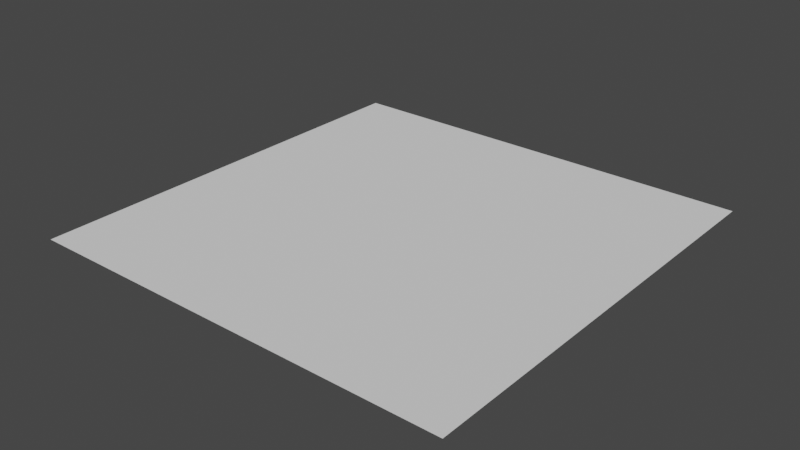# Source: tile_7.blend  (saved by Blender 3.1.7; exported with 4.5.12 LTS)
import bpy
from mathutils import Matrix  # noqa: F401  (used for matrix-valued properties, if any)

bpy.ops.wm.read_factory_settings(use_empty=True)
scene = bpy.context.scene
scene.name = 'Scene'

# ---- collections
col_ground_7 = bpy.data.collections.new('ground_7'); scene.collection.children.link(col_ground_7)
col_tile_7_trees = bpy.data.collections.new('tile_7_trees'); scene.collection.children.link(col_tile_7_trees)

# ---- materials (node trees are filled in below, after node groups)
mat_snow_ground = bpy.data.materials.new('snow_ground')

# ---- material node trees

# ---- world
world_world = bpy.data.worlds.new('World'); scene.world = world_world
world_world.use_nodes = True; world_world.node_tree.nodes.clear()
_N = world_world.node_tree.nodes; _L = world_world.node_tree.links
n0 = _N.new('ShaderNodeOutputWorld'); n0.name = 'World Output'; n0.location = (300, 300)
n1 = _N.new('ShaderNodeBackground'); n1.name = 'Background'; n1.location = (10, 300)
n1.inputs[0].default_value = (0.05088, 0.05088, 0.05088, 1.0)
_L.new(n1.outputs[0], n0.inputs[0])
n0.is_active_output = True
world_world.color = (0.05088, 0.05088, 0.05088)
world_world.use_sun_shadow = False
world_world.sun_shadow_jitter_overblur = 0.0

# ---- meshes
me_plane = bpy.data.meshes.new('Plane')
me_plane.from_pydata([(-10.0, -10.0, 0.0), (10.0, -10.0, 0.0), (-10.0, 10.0, 0.0), (10.0, 10.0, 0.0)], [], [(0, 1, 3, 2)])
_uv = me_plane.uv_layers.new(name='UVMap')
_uv.uv.foreach_set('vector', [0.0, 0.0, 1.0, 0.0, 1.0, 1.0, 0.0, 1.0])
me_plane.materials.append(mat_snow_ground)
me_plane.use_remesh_fix_poles = True
me_plane.use_remesh_preserve_attributes = False
me_plane.update()

# ---- objects
ob_tile_7_ground = bpy.data.objects.new('tile_7_ground', me_plane)
ob_tile_7_base = bpy.data.objects.new('tile_7_base', None)
ob_weapon_spawn_place_7 = bpy.data.objects.new('weapon_spawn_place_7', None)
ob_weapon_spawn_place_7_offset = bpy.data.objects.new('weapon_spawn_place_7_offset', None)
ob_tile_7_tree_000 = bpy.data.objects.new('tile_7_tree.000', None)
ob_tile_7_tree_001 = bpy.data.objects.new('tile_7_tree.001', None)
ob_tile_7_tree_002 = bpy.data.objects.new('tile_7_tree.002', None)
ob_tile_7_tree_003 = bpy.data.objects.new('tile_7_tree.003', None)
ob_tile_7_tree_004 = bpy.data.objects.new('tile_7_tree.004', None)
ob_tile_7_tree_005 = bpy.data.objects.new('tile_7_tree.005', None)
ob_tile_7_tree_006 = bpy.data.objects.new('tile_7_tree.006', None)
ob_tile_7_tree_007 = bpy.data.objects.new('tile_7_tree.007', None)
ob_tile_7_tree_008 = bpy.data.objects.new('tile_7_tree.008', None)

# ---- transforms, parenting, visibility, modifiers, constraints
ob_tile_7_ground.parent = ob_tile_7_base
ob_tile_7_ground.location = (0.0, 0.0, 0.0)
ob_tile_7_base.location = (0.0, 0.0, 0.0)
ob_weapon_spawn_place_7.parent = ob_tile_7_base
ob_weapon_spawn_place_7.location = (-6.006, -6.056, 1.5)
ob_weapon_spawn_place_7_offset.parent = ob_weapon_spawn_place_7
ob_weapon_spawn_place_7_offset.matrix_parent_inverse = Matrix(((1.0, -0.0, -0.0, -2.593), (-0.0, 1.0, 0.0, 0.7758), (-0.0, -0.0, 1.0, -1.0), (-0.0, 0.0, -0.0, 1.0)))
ob_weapon_spawn_place_7_offset.location = (2.593, -1.13, 1.0)
ob_weapon_spawn_place_7_offset.empty_display_type = 'CUBE'
ob_weapon_spawn_place_7_offset.empty_display_size = 0.16
ob_tile_7_tree_000.parent = ob_tile_7_base
ob_tile_7_tree_000.location = (-0.6341, 2.092, 0.0)
ob_tile_7_tree_000.rotation_euler = (0.0, 0.0, -0.6926)
ob_tile_7_tree_001.parent = ob_tile_7_base
ob_tile_7_tree_001.location = (1.364, 1.307, 0.0)
ob_tile_7_tree_001.rotation_euler = (0.0, 0.0, -0.6926)
ob_tile_7_tree_002.parent = ob_tile_7_base
ob_tile_7_tree_002.location = (-0.4914, 0.5931, 0.0)
ob_tile_7_tree_002.rotation_euler = (0.0, 0.0, -0.6926)
ob_tile_7_tree_003.parent = ob_tile_7_base
ob_tile_7_tree_003.location = (1.435, -0.5843, 0.0)
ob_tile_7_tree_003.rotation_euler = (0.0, 0.0, -0.6926)
ob_tile_7_tree_004.parent = ob_tile_7_base
ob_tile_7_tree_004.location = (1.649, 3.091, 0.0)
ob_tile_7_tree_004.rotation_euler = (0.0, 0.0, -0.6926)
ob_tile_7_tree_005.parent = ob_tile_7_base
ob_tile_7_tree_005.location = (-3.06, 1.699, 0.0)
ob_tile_7_tree_005.rotation_euler = (0.0, 0.0, -0.6926)
ob_tile_7_tree_006.parent = ob_tile_7_base
ob_tile_7_tree_006.location = (0.7217, -2.547, 0.0)
ob_tile_7_tree_006.rotation_euler = (0.0, 0.0, -0.6926)
ob_tile_7_tree_007.parent = ob_tile_7_base
ob_tile_7_tree_007.location = (3.505, 0.7358, 0.0)
ob_tile_7_tree_007.rotation_euler = (0.0, 0.0, -0.6926)
ob_tile_7_tree_008.parent = ob_tile_7_base
ob_tile_7_tree_008.location = (-0.313, 4.018, 0.0)
ob_tile_7_tree_008.rotation_euler = (0.0, 0.0, -0.6926)

# ---- collection membership
col_ground_7.objects.link(ob_tile_7_ground)
col_ground_7.objects.link(ob_tile_7_base)
col_ground_7.objects.link(ob_weapon_spawn_place_7)
col_ground_7.objects.link(ob_weapon_spawn_place_7_offset)
col_tile_7_trees.objects.link(ob_tile_7_tree_000)
col_tile_7_trees.objects.link(ob_tile_7_tree_001)
col_tile_7_trees.objects.link(ob_tile_7_tree_002)
col_tile_7_trees.objects.link(ob_tile_7_tree_003)
col_tile_7_trees.objects.link(ob_tile_7_tree_004)
col_tile_7_trees.objects.link(ob_tile_7_tree_005)
col_tile_7_trees.objects.link(ob_tile_7_tree_006)
col_tile_7_trees.objects.link(ob_tile_7_tree_007)
col_tile_7_trees.objects.link(ob_tile_7_tree_008)

# ---- scene / render settings (as saved in the file)
scene.frame_start = 1; scene.frame_end = 250; scene.frame_set(1)
scene.render.engine = 'BLENDER_EEVEE_NEXT'
scene.cycles.use_denoising = False
scene.cycles.samples = 128
scene.cycles.sampling_pattern = 'TABULATED_SOBOL'
scene.cycles.use_adaptive_sampling = False
scene.cycles.use_light_tree = False
scene.view_settings.view_transform = 'Filmic'
bpy.context.view_layer.update()

# ---- added for rendering (the .blend has no active camera and no usable light): camera, sun
cam_auto = bpy.data.cameras.new('AutoCamera')
cam_auto.lens = 50.0
cam_auto.sensor_width = 36.0
cam_auto.clip_end = 1000.0
ob_auto_camera = bpy.data.objects.new('AutoCamera', cam_auto)
scene.collection.objects.link(ob_auto_camera)
ob_auto_camera.location = (26.1693, -31.4032, 20.9354)
ob_auto_camera.rotation_euler = (1.09748, -7.21219e-08, 0.694738)
scene.camera = ob_auto_camera
light_auto_sun = bpy.data.lights.new('AutoSun', 'SUN')
light_auto_sun.energy = 3.0
light_auto_sun.angle = 0.0523599
ob_auto_sun = bpy.data.objects.new('AutoSun', light_auto_sun)
scene.collection.objects.link(ob_auto_sun)
ob_auto_sun.rotation_euler = (0.872665, 0.174533, 0.523599)
bpy.context.view_layer.update()

